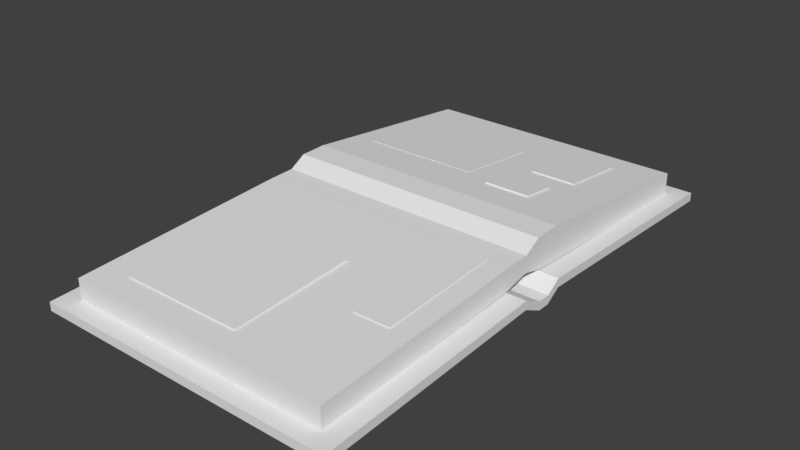 # Source: book.blend  (saved by Blender 2.78.0; exported with 4.5.12 LTS)
import bpy
from mathutils import Matrix  # noqa: F401  (used for matrix-valued properties, if any)

bpy.ops.wm.read_factory_settings(use_empty=True)
scene = bpy.context.scene
scene.name = 'Scene'

# ---- collections
col_collection_1 = bpy.data.collections.new('Collection 1'); scene.collection.children.link(col_collection_1)

# ---- world
world_world = bpy.data.worlds.new('World'); scene.world = world_world
world_world.color = (0.05088, 0.05088, 0.05088)
world_world.use_sun_shadow = False
world_world.sun_shadow_jitter_overblur = 0.0
world_world.cycles.sampling_method = 'MANUAL'

# ---- meshes
me_cube_007 = bpy.data.meshes.new('Cube.007')
me_cube_007.from_pydata([], [], [])
me_cube_007.use_remesh_preserve_volume = False
me_cube_007.use_remesh_preserve_attributes = False
me_cube_007.use_mirror_vertex_groups = False
me_cube_007.update()
me_cube_006 = bpy.data.meshes.new('Cube.006')
me_cube_006.from_pydata([(-1.0, -1.0, -1.0), (-1.0, -1.0, 1.0), (-1.0, 1.0, -1.0), (-1.0, 1.0, 1.0), (1.0, -1.0, -1.0), (1.0, -1.0, 1.0), (1.0, 1.0, -1.0), (1.0, 1.0, 1.0)], [], [(0, 1, 3, 2), (2, 3, 7, 6), (6, 7, 5, 4), (4, 5, 1, 0), (2, 6, 4, 0), (7, 3, 1, 5)])
me_cube_006.use_remesh_preserve_volume = False
me_cube_006.use_remesh_preserve_attributes = False
me_cube_006.use_mirror_vertex_groups = False
me_cube_006.update()
me_cube_005 = bpy.data.meshes.new('Cube.005')
me_cube_005.from_pydata([(-1.0, -1.0, -1.0), (-1.0, -1.0, 1.0), (-1.0, 1.0, -1.0), (-1.0, 1.0, 1.0), (1.0, -1.0, -1.0), (1.0, -1.0, 1.0), (1.0, 1.0, -1.0), (1.0, 1.0, 1.0)], [], [(0, 1, 3, 2), (2, 3, 7, 6), (6, 7, 5, 4), (4, 5, 1, 0), (2, 6, 4, 0), (7, 3, 1, 5)])
me_cube_005.use_remesh_preserve_volume = False
me_cube_005.use_remesh_preserve_attributes = False
me_cube_005.use_mirror_vertex_groups = False
me_cube_005.update()
me_cube_004 = bpy.data.meshes.new('Cube.004')
me_cube_004.from_pydata([(-1.0, -1.0, -1.0), (-1.0, -1.0, 1.0), (-1.0, 1.0, -1.0), (-1.0, 1.0, 1.0), (1.0, -1.0, -1.0), (1.0, -1.0, 1.0), (1.0, 1.0, -1.0), (1.0, 1.0, 1.0)], [], [(0, 1, 3, 2), (2, 3, 7, 6), (6, 7, 5, 4), (4, 5, 1, 0), (2, 6, 4, 0), (7, 3, 1, 5)])
me_cube_004.use_remesh_preserve_volume = False
me_cube_004.use_remesh_preserve_attributes = False
me_cube_004.use_mirror_vertex_groups = False
me_cube_004.update()
me_cube_003 = bpy.data.meshes.new('Cube.003')
me_cube_003.from_pydata([(-1.0, -1.0, -1.0), (-1.0, -1.0, 1.0), (-1.0, 1.0, -1.0), (-1.0, 1.0, 1.0), (1.0, -1.0, -1.0), (1.0, -1.0, 1.0), (1.0, 1.0, -1.0), (1.0, 1.0, 1.0)], [], [(0, 1, 3, 2), (2, 3, 7, 6), (6, 7, 5, 4), (4, 5, 1, 0), (2, 6, 4, 0), (7, 3, 1, 5)])
me_cube_003.use_remesh_preserve_volume = False
me_cube_003.use_remesh_preserve_attributes = False
me_cube_003.use_mirror_vertex_groups = False
me_cube_003.update()
me_cube_002 = bpy.data.meshes.new('Cube.002')
me_cube_002.from_pydata([(-1.0, -1.0, -1.0), (-1.0, -1.0, 1.0), (-1.0, 1.0, -1.0), (-1.0, 1.0, 1.0), (1.0, -1.0, -1.0), (1.0, -1.0, 1.0), (1.0, 1.0, -1.0), (1.0, 1.0, 1.0)], [], [(0, 1, 3, 2), (2, 3, 7, 6), (6, 7, 5, 4), (4, 5, 1, 0), (2, 6, 4, 0), (7, 3, 1, 5)])
me_cube_002.use_remesh_preserve_volume = False
me_cube_002.use_remesh_preserve_attributes = False
me_cube_002.use_mirror_vertex_groups = False
me_cube_002.update()
me_cube_001 = bpy.data.meshes.new('Cube.001')
me_cube_001.from_pydata([(-1.0, -1.677, -2.081), (-1.0, -1.677, -0.08136), (-1.0, 1.677, -2.081), (-1.0, 1.677, -0.08136), (1.0, -1.677, -2.081), (1.0, -1.677, -0.08136), (1.0, 1.677, -2.081), (1.0, 1.677, -0.08136), (-1.0, 0.0, -0.4984), (-1.0, 0.0, 1.0), (1.0, 0.0, -0.4984), (1.0, 0.0, 1.0), (1.0, 0.1493, -1.0), (-1.0, 0.1493, -1.0), (-1.0, -0.1773, -1.0), (1.0, -0.1773, 0.952), (-1.0, -0.1773, 0.952), (1.0, -0.1773, -1.0), (-1.0, 0.1148, 1.88), (-1.0, 0.3007, 1.925), (-1.0, 0.1493, 1.878), (1.0, 0.3007, 1.925), (1.0, 0.1148, 1.88), (1.0, 0.1493, 1.878)], [], [(22, 18, 9, 11), (2, 3, 7, 6), (17, 15, 5, 4), (4, 5, 1, 0), (14, 17, 4, 0), (15, 16, 1, 5), (7, 3, 19, 21), (13, 12, 10, 8), (6, 7, 21, 23, 12), (14, 16, 9, 8), (2, 6, 12, 13), (8, 9, 18, 20, 13), (12, 23, 22, 11, 10), (0, 1, 16, 14), (11, 9, 16, 15), (8, 10, 17, 14), (10, 11, 15, 17), (18, 19, 20), (21, 22, 23), (18, 22, 21, 19), (13, 20, 19, 3, 2)])
me_cube_001.use_remesh_preserve_volume = False
me_cube_001.use_remesh_preserve_attributes = False
me_cube_001.use_mirror_vertex_groups = False
me_cube_001.update()
me_cube = bpy.data.meshes.new('Cube')
me_cube.from_pydata([(-0.712, -1.611, -3.271), (-0.712, -1.611, -1.271), (-0.712, 1.034, -1.0), (-0.712, 1.034, 1.0), (0.712, -1.611, -3.271), (0.712, -1.611, -1.271), (0.712, 1.034, -1.0), (0.712, 1.034, 1.0), (-0.712, 1.258, -1.271), (-0.712, 1.258, -3.271), (0.712, 1.258, -3.271), (0.712, 1.258, -1.271), (-0.712, 1.398, -1.271), (-0.712, 1.398, -3.271), (0.712, 1.398, -3.271), (0.712, 1.398, -1.271), (-0.712, 1.562, 1.0), (-0.712, 1.562, -1.0), (0.712, 1.562, -1.0), (0.712, 1.562, 1.0), (-0.712, 4.256, -1.271), (-0.712, 4.256, -3.271), (0.712, 4.256, -3.271), (0.712, 4.256, -1.271)], [], [(0, 1, 3, 2), (3, 7, 11, 8), (6, 7, 5, 4), (4, 5, 1, 0), (2, 6, 4, 0), (7, 3, 1, 5), (8, 11, 15, 12), (2, 3, 8, 9), (7, 6, 10, 11), (6, 2, 9, 10), (13, 12, 16, 17), (9, 8, 12, 13), (11, 10, 14, 15), (10, 9, 13, 14), (16, 19, 23, 20), (15, 14, 18, 19), (14, 13, 17, 18), (12, 15, 19, 16), (21, 20, 23, 22), (17, 16, 20, 21), (19, 18, 22, 23), (18, 17, 21, 22)])
me_cube.use_remesh_preserve_volume = False
me_cube.use_remesh_preserve_attributes = False
me_cube.use_mirror_vertex_groups = False
me_cube.update()

# ---- objects
ob_book = bpy.data.objects.new('Book', me_cube_007)
ob_picture = bpy.data.objects.new('picture', me_cube_006)
ob_picture_001 = bpy.data.objects.new('picture.001', me_cube_005)
ob_picture_003 = bpy.data.objects.new('picture.003', me_cube_004)
ob_picture_002 = bpy.data.objects.new('picture.002', me_cube_003)
ob_picture_004 = bpy.data.objects.new('picture.004', me_cube_002)
ob_pages = bpy.data.objects.new('Pages', me_cube_001)
ob_cover = bpy.data.objects.new('Cover', me_cube)

# ---- transforms, parenting, visibility, modifiers, constraints
ob_book.location = (0.0, 0.0, 0.0)
ob_book.lineart.crease_threshold = 0.0
ob_picture.parent = ob_book
ob_picture.location = (0.2584, 0.6772, 0.09077)
ob_picture.rotation_euler = (-0.1081, -0.0, 0.0)
ob_picture.scale = (0.08748, 0.137, 0.003811)
ob_picture.lineart.crease_threshold = 0.0
ob_picture_001.parent = ob_book
ob_picture_001.location = (0.2186, 0.3755, 0.1251)
ob_picture_001.rotation_euler = (-0.1081, -0.0, 0.0)
ob_picture_001.scale = (0.08748, 0.0668, 0.003741)
ob_picture_001.lineart.crease_threshold = 0.0
ob_picture_003.parent = ob_book
ob_picture_003.location = (-0.2035, 0.5325, 0.1033)
ob_picture_003.rotation_euler = (-0.1081, -0.0, 0.0)
ob_picture_003.scale = (0.2258, 0.1803, 0.00376)
ob_picture_003.lineart.crease_threshold = 0.0
ob_picture_002.parent = ob_book
ob_picture_002.location = (0.3617, -0.3257, 0.09161)
ob_picture_002.rotation_euler = (0.04826, -0.0, 0.0)
ob_picture_002.scale = (0.06878, 0.2363, 0.003769)
ob_picture_002.lineart.crease_threshold = 0.0
ob_picture_004.parent = ob_book
ob_picture_004.location = (-0.1496, -0.5972, 0.08091)
ob_picture_004.rotation_euler = (0.0581, -0.0, 0.0)
ob_picture_004.scale = (0.2363, 0.2363, 0.003769)
ob_picture_004.lineart.crease_threshold = 0.0
ob_pages.parent = ob_book
ob_pages.location = (0.0, 0.0, 0.06467)
ob_pages.scale = (0.5117, 0.5554, 0.04196)
ob_pages.lineart.crease_threshold = 0.0
ob_cover.parent = ob_book
ob_cover.location = (0.0, -0.45, 0.0)
ob_cover.scale = (0.8201, 0.3403, 0.01643)
ob_cover.lineart.crease_threshold = 0.0

# ---- collection membership
col_collection_1.objects.link(ob_book)
col_collection_1.objects.link(ob_picture)
col_collection_1.objects.link(ob_picture_001)
col_collection_1.objects.link(ob_picture_003)
col_collection_1.objects.link(ob_picture_002)
col_collection_1.objects.link(ob_picture_004)
col_collection_1.objects.link(ob_pages)
col_collection_1.objects.link(ob_cover)

# ---- scene / render settings (as saved in the file)
scene.frame_start = 1; scene.frame_end = 250; scene.frame_set(1)
scene.render.engine = 'BLENDER_EEVEE_NEXT'
scene.render.resolution_percentage = 50
scene.render.dither_intensity = 0.0
scene.cycles.use_denoising = False
scene.cycles.samples = 128
scene.cycles.sampling_pattern = 'TABULATED_SOBOL'
scene.cycles.light_sampling_threshold = 0.0
scene.cycles.use_adaptive_sampling = False
scene.cycles.use_light_tree = False
scene.cycles.blur_glossy = 0.0
scene.cycles.sample_clamp_indirect = 0.0
scene.view_settings.view_transform = 'Standard'
bpy.context.view_layer.update()

# ---- added for rendering (the .blend has no active camera and no usable light): camera, sun
cam_auto = bpy.data.cameras.new('AutoCamera')
cam_auto.lens = 50.0
cam_auto.sensor_width = 36.0
cam_auto.clip_end = 1000.0
ob_auto_camera = bpy.data.objects.new('AutoCamera', cam_auto)
scene.collection.objects.link(ob_auto_camera)
ob_auto_camera.location = (2.1482, -2.57767, 1.76439)
ob_auto_camera.rotation_euler = (1.09748, -7.21219e-08, 0.694738)
scene.camera = ob_auto_camera
light_auto_sun = bpy.data.lights.new('AutoSun', 'SUN')
light_auto_sun.energy = 3.0
light_auto_sun.angle = 0.0523599
ob_auto_sun = bpy.data.objects.new('AutoSun', light_auto_sun)
scene.collection.objects.link(ob_auto_sun)
ob_auto_sun.rotation_euler = (0.872665, 0.174533, 0.523599)
bpy.context.view_layer.update()
